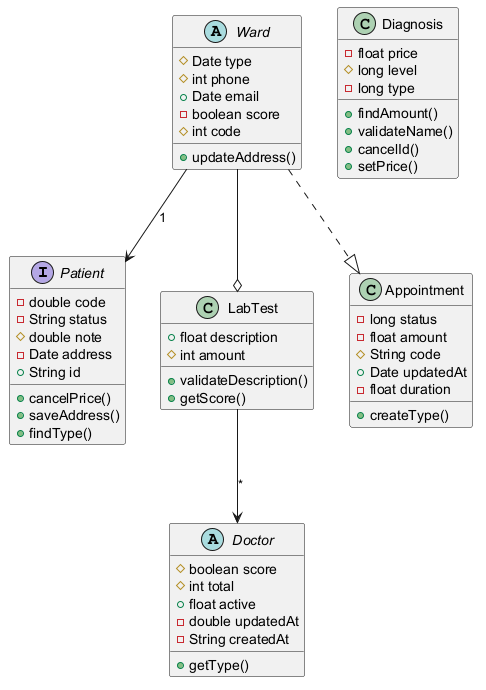

The diagram above was rendered by PlantUML. Its source (embedded in the PNG):
@startuml

interface Patient {
  -double code
  -String status
  #double note
  -Date address
  +String id
  +cancelPrice()
  +saveAddress()
  +findType()
}
class LabTest {
  +float description
  #int amount
  +validateDescription()
  +getScore()
}
abstract class Ward {
  #Date type
  #int phone
  +Date email
  -boolean score
  #int code
  +updateAddress()
}
abstract class Doctor {
  #boolean score
  #int total
  +float active
  -double updatedAt
  -String createdAt
  +getType()
}
class Appointment {
  -long status
  -float amount
  #String code
  +Date updatedAt
  -float duration
  +createType()
}
class Diagnosis {
  -float price
  #long level
  -long type
  +findAmount()
  +validateName()
  +cancelId()
  +setPrice()
}
LabTest --> Doctor : "*"
Ward --> Patient : "1"
Ward ..|> Appointment
Ward --o LabTest
@enduml